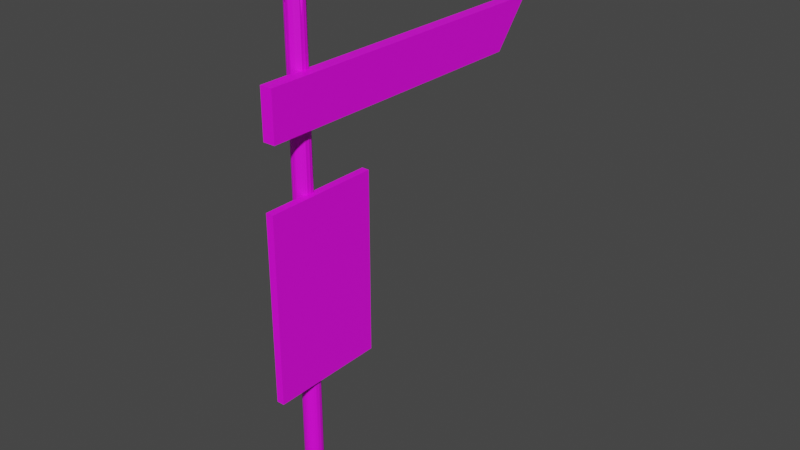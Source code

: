 # Source: blend.blend  (saved by Blender 3.3.6; exported with 4.5.12 LTS)
import bpy
from mathutils import Matrix  # noqa: F401  (used for matrix-valued properties, if any)

bpy.ops.wm.read_factory_settings(use_empty=True)
scene = bpy.context.scene
scene.name = 'Scene'

# ---- collections
col_collection = bpy.data.collections.new('Collection'); scene.collection.children.link(col_collection)

# ---- images (referenced by path relative to the original .blend; pixels are not part of the script)
import os
ASSET_DIR = os.environ.get("B2B_ASSET_DIR", "")  # directory of the original .blend (textures are referenced by path, not embedded)
HERE = os.path.dirname(os.path.abspath(__file__))  # packed textures are extracted next to this script under _unpacked/

def load_image(name, relpath, width, height, colorspace="sRGB"):
    """Load a texture the original file referenced (path relative to the .blend, or extracted next to this script)."""
    p = next((c for c in (os.path.join(HERE, relpath), os.path.join(ASSET_DIR, relpath)) if relpath and os.path.exists(c)), "")
    if p:
        img = bpy.data.images.load(p, check_existing=True)
        img.name = name
    else:  # same state as the original file: an image datablock whose file is absent (Cycles renders it pink)
        img = bpy.data.images.new(name, width, height)
        img.source = "FILE"
        img.filepath = "//" + (relpath or name)
    img.colorspace_settings.name = colorspace
    return img
img_webp = load_image('木材.webp', '木材.webp', 1024, 1024, 'sRGB')

# ---- materials (node trees are filled in below, after node groups)
mat_x = bpy.data.materials.new('マテリアル')
mat_x.use_transparent_shadow = False

# ---- material node trees
mat_x.use_nodes = True; mat_x.node_tree.nodes.clear()
_N = mat_x.node_tree.nodes; _L = mat_x.node_tree.links
n0 = _N.new('ShaderNodeBsdfPrincipled'); n0.name = 'Principled BSDF'; n0.location = (10, 300)
n0.distribution = 'GGX'
n0.subsurface_method = 'RANDOM_WALK_SKIN'
n0.inputs[3].default_value = 1.45
n0.inputs[27].default_value = (0.0, 0.0, 0.0, 1.0)
n0.inputs[28].default_value = 1.0
n1 = _N.new('ShaderNodeOutputMaterial'); n1.name = 'Material Output'; n1.location = (300, 300)
n2 = _N.new('ShaderNodeTexImage'); n2.name = '画像テクスチャ'; n2.location = (-280, 280)
n2.image = img_webp
_L.new(n0.outputs[0], n1.inputs[0])
_L.new(n2.outputs[0], n0.inputs[0])
n1.is_active_output = True

# ---- world
world_world = bpy.data.worlds.new('World'); scene.world = world_world
world_world.use_nodes = True; world_world.node_tree.nodes.clear()
_N = world_world.node_tree.nodes; _L = world_world.node_tree.links
n0 = _N.new('ShaderNodeOutputWorld'); n0.name = 'World Output'; n0.location = (300, 300)
n1 = _N.new('ShaderNodeBackground'); n1.name = 'Background'; n1.location = (10, 300)
n1.inputs[0].default_value = (0.05088, 0.05088, 0.05088, 1.0)
_L.new(n1.outputs[0], n0.inputs[0])
n0.is_active_output = True
world_world.color = (0.05088, 0.05088, 0.05088)
world_world.use_sun_shadow = False
world_world.sun_shadow_jitter_overblur = 0.0

# ---- meshes
me_x = bpy.data.meshes.new('円柱')
me_x.from_pydata([(0.0, 1.0, -0.3229), (0.6328, -0.3513, 0.9058), (0.1951, 0.9808, -0.3229), (0.4743, -0.4271, 0.9028), (0.3827, 0.9239, -0.3229), (0.2732, -0.4797, 0.8945), (0.5556, 0.8315, -0.3229), (0.01494, -0.5502, 0.9032), (0.7071, 0.7071, -0.3229), (-0.1404, -0.5278, 0.893), (0.8315, 0.5556, -0.3229), (-0.383, -0.4728, 0.8963), (0.9239, 0.3827, -0.3229), (-0.5271, -0.4726, 0.8987), (0.9808, 0.1951, -0.3229), (-0.7249, -0.3923, 0.9198), (1.0, 0.0, -0.3229), (-0.8561, -0.3711, 0.9517), (0.9808, -0.1951, -0.3229), (-0.9669, -0.2366, 0.9381), (0.9239, -0.3827, -0.3229), (0.84, 0.04655, 0.9754), (0.8315, -0.5556, -0.3229), (0.6552, 0.05859, 0.9326), (0.7071, -0.7071, -0.3229), (0.5027, 0.05003, 0.9157), (0.5556, -0.8315, -0.3229), (0.2959, 0.04249, 0.8955), (0.3827, -0.9239, -0.3229), (0.0197, 0.008916, 0.9019), (0.1951, -0.9808, -0.3229), (-0.1604, 0.05158, 0.8485), (0.0, -1.0, -0.3229), (-0.3643, 0.06827, 0.8884), (-0.1951, -0.9808, -0.3229), (-0.5388, 0.05771, 0.8743), (-0.3827, -0.9239, -0.3229), (-0.7446, 0.09582, 0.8721), (-0.5556, -0.8315, -0.3229), (-0.8635, 0.02075, 0.875), (-0.7071, -0.7071, -0.3229), (-0.9738, 0.07876, 0.8852), (-0.8315, -0.5556, -0.3229), (0.7952, 0.2547, 0.98), (-0.9239, -0.3827, -0.3229), (0.638, 0.367, 0.9535), (-0.9808, -0.1951, -0.3229), (0.5103, 0.4255, 0.9485), (-1.0, 0.0, -0.3229), (0.3177, 0.4636, 0.9435), (-0.9808, 0.1951, -0.3229), (0.05175, 0.4713, 0.9804), (-0.9239, 0.3827, -0.3229), (-0.1441, 0.5342, 0.9024), (-0.8315, 0.5556, -0.3229), (-0.2979, 0.5106, 0.9875), (-0.7071, 0.7071, -0.3229), (-0.4912, 0.4934, 0.9728), (-0.5556, 0.8315, -0.3229), (-0.6971, 0.4925, 0.9563), (-0.3827, 0.9239, -0.3229), (-0.8004, 0.3325, 0.9351), (-0.1951, 0.9808, -0.3229), (-0.9157, 0.3104, 0.9611), (0.5677, 0.8399, 0.9577), (-0.9047, -0.4665, 0.9791), (0.9708, -0.4302, 0.9475), (-0.6005, 0.8904, 0.9412), (-0.2457, -0.9412, 0.9252), (0.7815, 0.5298, 0.9969), (-1.038, 0.01082, 0.8996), (0.6986, -0.7002, 0.9637), (-0.1799, 0.9641, 1.005), (-0.5565, -0.8169, 0.9543), (1.003, 0.1062, 0.9346), (-0.9174, 0.3801, 0.9341), (0.3813, -0.9226, 0.959), (0.3937, 0.9131, 0.9521), (-0.8462, -0.5206, 0.9437), (0.9871, -0.2424, 0.902), (-0.7028, 0.649, 0.9068), (0.03556, -1.017, 0.9724), (0.6642, 0.7253, 0.9654), (-1.021, -0.2396, 0.9718), (0.8603, -0.5214, 0.9763), (-0.06378, 1.022, 0.8845), (-0.3914, 0.9346, 0.9806), (-0.3596, -0.9306, 0.929), (0.9887, 0.3101, 0.9597), (-0.9858, 0.1881, 0.9587), (0.5582, -0.832, 0.9674), (0.139, 0.9538, 1.0), (-0.7165, -0.7122, 0.9889), (1.038, -0.01958, 0.9484), (-0.8319, 0.5532, 0.9448), (0.1584, -1.026, 0.9515), (0.8235, -0.2589, 0.9313), (0.7111, -5.216, 0.6799), (0.7111, -5.216, 0.7943), (0.7111, 27.85, 0.6799), (0.7111, 27.85, 0.7943), (2.046, -5.216, 0.6799), (2.046, -5.216, 0.7943), (2.046, 27.85, 0.6799), (2.046, 27.85, 0.7943), (0.7111, 32.09, 0.7943), (0.6908, -5.4, 0.081), (2.046, 32.09, 0.7943), (0.6908, -5.4, 0.5312), (0.6908, 7.425, 0.081), (0.6908, 7.425, 0.5312), (1.534, -5.4, 0.081), (1.534, -5.4, 0.5312), (1.534, 7.425, 0.081), (1.534, 7.425, 0.5312)], [], [(0, 85, 91, 2), (2, 91, 77, 4), (4, 77, 64, 6), (6, 64, 82, 8), (8, 82, 69, 10), (10, 69, 88, 12), (12, 88, 74, 14), (14, 74, 93, 16), (16, 93, 79, 18), (18, 79, 66, 20), (20, 66, 84, 22), (22, 84, 71, 24), (24, 71, 90, 26), (26, 90, 76, 28), (28, 76, 95, 30), (30, 95, 81, 32), (32, 81, 68, 34), (34, 68, 87, 36), (36, 87, 73, 38), (38, 73, 92, 40), (40, 92, 78, 42), (42, 78, 65, 44), (44, 65, 83, 46), (46, 83, 70, 48), (48, 70, 89, 50), (50, 89, 75, 52), (52, 75, 94, 54), (54, 94, 80, 56), (56, 80, 67, 58), (58, 67, 86, 60), (29, 7, 5, 27), (60, 86, 72, 62), (62, 72, 85, 0), (0, 2, 4, 6, 8, 10, 12, 14, 16, 18, 20, 22, 24, 26, 28, 30, 32, 34, 36, 38, 40, 42, 44, 46, 48, 50, 52, 54, 56, 58, 60, 62), (49, 27, 25, 47), (51, 29, 27, 49), (11, 68, 81, 9), (57, 35, 33, 55), (17, 92, 73, 15), (63, 41, 39, 61), (75, 89, 63, 94), (7, 95, 76, 5), (85, 53, 51, 91), (35, 13, 11, 33), (67, 59, 57, 86), (41, 19, 17, 39), (53, 31, 29, 51), (13, 87, 68, 11), (59, 37, 35, 57), (19, 78, 92, 17), (89, 70, 41, 63), (31, 9, 7, 29), (72, 55, 53, 85), (37, 15, 13, 35), (80, 61, 59, 67), (70, 83, 19, 41), (9, 81, 95, 7), (55, 33, 31, 53), (15, 73, 87, 13), (61, 39, 37, 59), (83, 65, 78, 19), (91, 51, 49, 77), (33, 11, 9, 31), (86, 57, 55, 72), (39, 17, 15, 37), (94, 63, 61, 80), (77, 49, 47, 64), (27, 5, 3, 25), (5, 76, 90, 3), (64, 47, 45, 82), (47, 25, 23, 45), (25, 3, 1, 23), (3, 90, 71, 1), (82, 45, 43, 69), (45, 23, 21, 43), (23, 1, 96, 21), (1, 71, 84, 96), (69, 43, 74, 88), (43, 21, 93, 74), (21, 96, 79, 93), (96, 84, 66, 79), (97, 98, 100, 99), (104, 103, 107), (103, 104, 102, 101), (101, 102, 98, 97), (99, 103, 101, 97), (104, 100, 98, 102), (106, 108, 110, 109), (103, 99, 105, 107), (100, 104, 107, 105), (99, 100, 105), (109, 110, 114, 113), (113, 114, 112, 111), (111, 112, 108, 106), (109, 113, 111, 106), (114, 110, 108, 112)])
_uv = me_x.uv_layers.new(name='UVマップ')
_uv.uv.foreach_set('vector', [1.0, 0.5, 1.0, 0.9882, 0.9688, 0.9881, 0.9688, 0.5, 0.9688, 0.5, 0.9688, 0.9881, 0.9375, 0.9878, 0.9375, 0.5, 0.9375, 0.5, 0.9375, 0.9878, 0.9062, 0.9873, 0.9062, 0.5, 0.9062, 0.5, 0.9062, 0.9873, 0.875, 0.9866, 0.875, 0.5, 0.875, 0.5, 0.875, 0.9866, 0.8438, 0.9858, 0.8438, 0.5, 0.8438, 0.5, 0.8438, 0.9858, 0.8125, 0.9862, 0.8125, 0.5, 0.8125, 0.5, 0.8125, 0.9862, 0.7812, 0.9866, 0.7812, 0.5, 0.7812, 0.5, 0.7812, 0.9866, 0.75, 0.9898, 0.75, 0.5, 0.75, 0.5, 0.75, 0.9898, 0.7188, 0.9906, 0.7188, 0.5, 0.7188, 0.5, 0.7188, 0.9906, 0.6875, 0.9914, 0.6875, 0.5, 0.6875, 0.5, 0.6875, 0.9914, 0.6562, 0.991, 0.6562, 0.5, 0.6562, 0.5, 0.6562, 0.991, 0.625, 0.9907, 0.625, 0.5, 0.625, 0.5, 0.625, 0.9907, 0.5938, 0.9904, 0.5938, 0.5, 0.5938, 0.5, 0.5938, 0.9904, 0.5625, 0.9902, 0.5625, 0.5, 0.5625, 0.5, 0.5625, 0.9902, 0.5312, 0.9901, 0.5312, 0.5, 0.5312, 0.5, 0.5312, 0.9901, 0.5, 0.99, 0.5, 0.5, 0.5, 0.5, 0.5, 0.99, 0.4688, 0.9901, 0.4688, 0.5, 0.4688, 0.5, 0.4688, 0.9901, 0.4375, 0.9902, 0.4375, 0.5, 0.4375, 0.5, 0.4375, 0.9902, 0.4062, 0.9904, 0.4062, 0.5, 0.4062, 0.5, 0.4062, 0.9904, 0.375, 0.9907, 0.375, 0.5, 0.375, 0.5, 0.375, 0.9907, 0.3438, 0.991, 0.3438, 0.5, 0.3438, 0.5, 0.3438, 0.991, 0.3125, 0.9914, 0.3125, 0.5, 0.3125, 0.5, 0.3125, 0.9914, 0.2812, 0.9906, 0.2812, 0.5, 0.2812, 0.5, 0.2812, 0.9906, 0.25, 0.9898, 0.25, 0.5, 0.25, 0.5, 0.25, 0.9898, 0.2188, 0.9866, 0.2188, 0.5, 0.2188, 0.5, 0.2188, 0.9866, 0.1875, 0.9862, 0.1875, 0.5, 0.1875, 0.5, 0.1875, 0.9862, 0.1562, 0.9858, 0.1562, 0.5, 0.1562, 0.5, 0.1562, 0.9858, 0.125, 0.9866, 0.125, 0.5, 0.125, 0.5, 0.125, 0.9866, 0.09375, 0.9873, 0.09375, 0.5, 0.09375, 0.5, 0.09375, 0.9873, 0.0625, 0.9878, 0.0625, 0.5, 0.6444, 0.9895, 0.5953, 0.99, 0.6181, 0.9901, 0.6618, 0.9894, 0.0625, 0.5, 0.0625, 0.9878, 0.03125, 0.9881, 0.03125, 0.5, 0.03125, 0.5, 0.03125, 0.9881, 0.0, 0.9882, 0.0, 0.5, 0.75, 0.2724, 0.7544, 0.2719, 0.7586, 0.2707, 0.7624, 0.2686, 0.7658, 0.2658, 0.7686, 0.2624, 0.7707, 0.2586, 0.7719, 0.2544, 0.7724, 0.25, 0.7719, 0.2456, 0.7707, 0.2414, 0.7686, 0.2376, 0.7658, 0.2342, 0.7624, 0.2314, 0.7586, 0.2293, 0.7544, 0.2281, 0.75, 0.2276, 0.7456, 0.2281, 0.7414, 0.2293, 0.7376, 0.2314, 0.7342, 0.2342, 0.7314, 0.2376, 0.7293, 0.2414, 0.7281, 0.2456, 0.7276, 0.25, 0.7281, 0.2544, 0.7293, 0.2586, 0.7314, 0.2624, 0.7342, 0.2658, 0.7376, 0.2686, 0.7414, 0.2707, 0.7456, 0.2719, 0.7293, 0.9876, 0.6618, 0.9894, 0.6786, 0.9894, 0.7344, 0.9873, 0.7233, 0.9877, 0.6444, 0.9895, 0.6618, 0.9894, 0.7293, 0.9876, 0.4047, 0.99, 0.4688, 0.9901, 0.5, 0.99, 0.4286, 0.99, 0.2707, 0.9876, 0.3382, 0.9894, 0.3556, 0.9895, 0.2767, 0.9877, 0.3364, 0.9902, 0.375, 0.9907, 0.4062, 0.9904, 0.3594, 0.9901, 0.2475, 0.9868, 0.2819, 0.9895, 0.3036, 0.9894, 0.2593, 0.9871, 0.1875, 0.9862, 0.2188, 0.9866, 0.2475, 0.9868, 0.1562, 0.9858, 0.5953, 0.99, 0.5312, 0.9901, 0.5625, 0.9902, 0.6181, 0.9901, 1.0, 0.9882, 0.7143, 0.9878, 0.7233, 0.9877, 0.9688, 0.9881, 0.3382, 0.9894, 0.3819, 0.9901, 0.4047, 0.99, 0.3556, 0.9895, 0.09375, 0.9873, 0.2656, 0.9873, 0.2707, 0.9876, 0.0625, 0.9878, 0.2819, 0.9895, 0.3117, 0.9904, 0.3364, 0.9902, 0.3036, 0.9894, 0.7143, 0.9878, 0.625, 0.9895, 0.6444, 0.9895, 0.7233, 0.9877, 0.3819, 0.9901, 0.4375, 0.9902, 0.4688, 0.9901, 0.4047, 0.99, 0.2656, 0.9873, 0.3214, 0.9894, 0.3382, 0.9894, 0.2707, 0.9876, 0.3117, 0.9904, 0.3438, 0.991, 0.375, 0.9907, 0.3364, 0.9902, 0.2188, 0.9866, 0.25, 0.9898, 0.2819, 0.9895, 0.2475, 0.9868, 0.625, 0.9895, 0.5714, 0.99, 0.5953, 0.99, 0.6444, 0.9895, 0.03125, 0.9881, 0.2767, 0.9877, 0.2857, 0.9878, 0.0, 0.9882, 0.3214, 0.9894, 0.3594, 0.9901, 0.3819, 0.9901, 0.3382, 0.9894, 0.125, 0.9866, 0.2593, 0.9871, 0.2656, 0.9873, 0.09375, 0.9873, 0.25, 0.9898, 0.2812, 0.9906, 0.3117, 0.9904, 0.2819, 0.9895, 0.5714, 0.99, 0.5, 0.99, 0.5312, 0.9901, 0.5953, 0.99, 0.2767, 0.9877, 0.3556, 0.9895, 0.375, 0.9895, 0.2857, 0.9878, 0.3594, 0.9901, 0.4062, 0.9904, 0.4375, 0.9902, 0.3819, 0.9901, 0.2593, 0.9871, 0.3036, 0.9894, 0.3214, 0.9894, 0.2656, 0.9873, 0.2812, 0.9906, 0.3125, 0.9914, 0.3438, 0.991, 0.3117, 0.9904, 0.9688, 0.9881, 0.7233, 0.9877, 0.7293, 0.9876, 0.9375, 0.9878, 0.3556, 0.9895, 0.4047, 0.99, 0.4286, 0.99, 0.375, 0.9895, 0.0625, 0.9878, 0.2707, 0.9876, 0.2767, 0.9877, 0.03125, 0.9881, 0.3036, 0.9894, 0.3364, 0.9902, 0.3594, 0.9901, 0.3214, 0.9894, 0.1562, 0.9858, 0.2475, 0.9868, 0.2593, 0.9871, 0.125, 0.9866, 0.9375, 0.9878, 0.7293, 0.9876, 0.7344, 0.9873, 0.9062, 0.9873, 0.6618, 0.9894, 0.6181, 0.9901, 0.6406, 0.9901, 0.6786, 0.9894, 0.6181, 0.9901, 0.5625, 0.9902, 0.5938, 0.9904, 0.6406, 0.9901, 0.9062, 0.9873, 0.7344, 0.9873, 0.7407, 0.9871, 0.875, 0.9866, 0.7344, 0.9873, 0.6786, 0.9894, 0.6964, 0.9894, 0.7407, 0.9871, 0.6786, 0.9894, 0.6406, 0.9901, 0.6636, 0.9902, 0.6964, 0.9894, 0.6406, 0.9901, 0.5938, 0.9904, 0.625, 0.9907, 0.6636, 0.9902, 0.875, 0.9866, 0.7407, 0.9871, 0.7525, 0.9868, 0.8438, 0.9858, 0.7407, 0.9871, 0.6964, 0.9894, 0.7181, 0.9895, 0.7525, 0.9868, 0.6964, 0.9894, 0.6636, 0.9902, 0.6883, 0.9904, 0.7181, 0.9895, 0.6636, 0.9902, 0.625, 0.9907, 0.6562, 0.991, 0.6883, 0.9904, 0.8438, 0.9858, 0.7525, 0.9868, 0.7812, 0.9866, 0.8125, 0.9862, 0.7525, 0.9868, 0.7181, 0.9895, 0.75, 0.9898, 0.7812, 0.9866, 0.7181, 0.9895, 0.6883, 0.9904, 0.7188, 0.9906, 0.75, 0.9898, 0.6883, 0.9904, 0.6562, 0.991, 0.6875, 0.9914, 0.7188, 0.9906, 0.375, 0.0, 0.625, 0.0, 0.625, 0.25, 0.375, 0.25, 0.625, 0.5, 0.375, 0.5, 0.625, 0.5, 0.375, 0.5, 0.625, 0.5, 0.625, 0.75, 0.375, 0.75, 0.375, 0.75, 0.625, 0.75, 0.625, 1.0, 0.375, 1.0, 0.125, 0.5, 0.375, 0.5, 0.375, 0.75, 0.125, 0.75, 0.625, 0.5, 0.875, 0.5, 0.875, 0.75, 0.625, 0.75, 0.375, 0.0, 0.625, 0.0, 0.625, 0.25, 0.375, 0.25, 0.375, 0.5, 0.125, 0.5, 0.125, 0.5, 0.375, 0.5, 0.875, 0.5, 0.625, 0.5, 0.625, 0.5, 0.875, 0.5, 0.375, 0.25, 0.625, 0.25, 0.375, 0.25, 0.375, 0.25, 0.625, 0.25, 0.625, 0.5, 0.375, 0.5, 0.375, 0.5, 0.625, 0.5, 0.625, 0.75, 0.375, 0.75, 0.375, 0.75, 0.625, 0.75, 0.625, 1.0, 0.375, 1.0, 0.125, 0.5, 0.375, 0.5, 0.375, 0.75, 0.125, 0.75, 0.625, 0.5, 0.875, 0.5, 0.875, 0.75, 0.625, 0.75])
me_x.materials.append(mat_x)
me_x.update()

# ---- objects
ob_x = bpy.data.objects.new('円柱', me_x)

# ---- transforms, parenting, visibility, modifiers, constraints
ob_x.location = (0.0, 0.0, 0.0)
ob_x.scale = (0.0738, 0.0738, 3.343)

# ---- collection membership
col_collection.objects.link(ob_x)

# ---- scene / render settings (as saved in the file)
scene.frame_start = 1; scene.frame_end = 250; scene.frame_set(1)
scene.render.engine = 'BLENDER_EEVEE_NEXT'
scene.cycles.sampling_pattern = 'TABULATED_SOBOL'
scene.cycles.use_light_tree = False
scene.view_settings.view_transform = 'Filmic'
bpy.context.view_layer.update()

# ---- added for rendering (the .blend has no active camera and no usable light): camera, sun
cam_auto = bpy.data.cameras.new('AutoCamera')
cam_auto.lens = 50.0
cam_auto.sensor_width = 36.0
cam_auto.clip_end = 1000.0
ob_auto_camera = bpy.data.objects.new('AutoCamera', cam_auto)
scene.collection.objects.link(ob_auto_camera)
ob_auto_camera.location = (4.88084, -4.82742, 5.01446)
ob_auto_camera.rotation_euler = (1.09748, -7.21219e-08, 0.694738)
scene.camera = ob_auto_camera
light_auto_sun = bpy.data.lights.new('AutoSun', 'SUN')
light_auto_sun.energy = 3.0
light_auto_sun.angle = 0.0523599
ob_auto_sun = bpy.data.objects.new('AutoSun', light_auto_sun)
scene.collection.objects.link(ob_auto_sun)
ob_auto_sun.rotation_euler = (0.872665, 0.174533, 0.523599)
bpy.context.view_layer.update()
